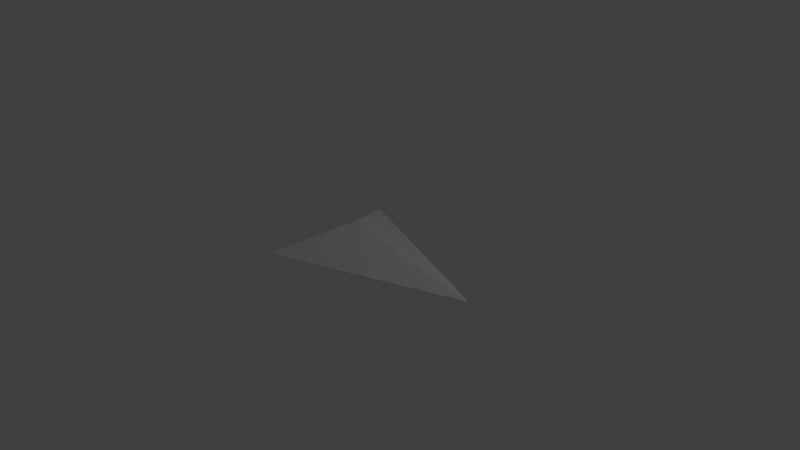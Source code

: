 # Source: boid.blend  (saved by Blender 2.76.0; exported with 4.5.12 LTS)
import bpy
from mathutils import Matrix  # noqa: F401  (used for matrix-valued properties, if any)

bpy.ops.wm.read_factory_settings(use_empty=True)
scene = bpy.context.scene
scene.name = 'Scene'

# ---- collections
col_collection_1 = bpy.data.collections.new('Collection 1'); scene.collection.children.link(col_collection_1)

# ---- world
world_world = bpy.data.worlds.new('World'); scene.world = world_world
world_world.color = (0.05088, 0.05088, 0.05088)
world_world.use_sun_shadow = False
world_world.sun_shadow_jitter_overblur = 0.0
world_world.cycles.sampling_method = 'MANUAL'
world_world.cycles.sample_map_resolution = 256

# ---- cameras
cam_camera = bpy.data.cameras.new('Camera')
cam_camera.clip_end = 100.0
cam_camera.lens = 35.0
cam_camera.sensor_width = 32.0
cam_camera.sensor_height = 18.0
cam_camera.ortho_scale = 7.314
cam_camera.dof.focus_distance = 0.0
cam_camera.dof.aperture_fstop = 128.0

# ---- lights
light_lamp = bpy.data.lights.new('Lamp', 'POINT')
light_lamp.transmission_factor = 0.0
light_lamp.cutoff_distance = 30.0
light_lamp.energy = 100.0
light_lamp.shadow_buffer_clip_start = 1.001
light_lamp.shadow_soft_size = 0.1
light_lamp.shadow_maximum_resolution = 0.006
light_lamp.use_absolute_resolution = True
light_lamp.cycles.use_multiple_importance_sampling = False

# ---- meshes
me_cone = bpy.data.meshes.new('Cone')
me_cone.from_pydata([(0.0, 1.0, -1.0), (1.0, -5.882e-08, -1.712), (-8.742e-08, -1.0, -1.0), (0.0, 0.0, 1.0), (-1.0, -3.185e-09, -1.712)], [], [(2, 3, 4), (0, 3, 1), (4, 3, 0), (1, 3, 2), (0, 1, 2), (4, 0, 2)])
_uv = me_cone.uv_layers.new(name='UVMap')
_uv.uv.foreach_set('vector', [0.1925, 0.6252, 7.168e-05, 0.9999, 7.166e-05, 0.3681, 0.3211, 0.3748, 0.5136, 7.166e-05, 0.5136, 0.6319, 7.166e-05, 0.3681, 0.5136, 7.166e-05, 0.3211, 0.3748, 0.5136, 0.6319, 7.168e-05, 0.9999, 0.1925, 0.6252, 0.3211, 0.3748, 0.5136, 0.6319, 0.1925, 0.6252, 7.166e-05, 0.3681, 0.3211, 0.3748, 0.1925, 0.6252])
me_cone.use_remesh_preserve_volume = False
me_cone.use_remesh_preserve_attributes = False
me_cone.use_mirror_vertex_groups = False
me_cone.update()

# ---- objects
ob_cone = bpy.data.objects.new('Cone', me_cone)
ob_lamp = bpy.data.objects.new('Lamp', light_lamp)
ob_camera = bpy.data.objects.new('Camera', cam_camera)

# ---- transforms, parenting, visibility, modifiers, constraints
ob_cone.location = (0.6957, 0.0, 0.0)
ob_cone.rotation_euler = (1.571, 7.55e-08, 1.571)
ob_cone.scale = (1.0, 0.4, 1.0)
ob_cone.lineart.crease_threshold = 0.0
_m = ob_cone.modifiers.new('Bevel', 'BEVEL')
_m.width = 0.05
_m.width_pct = 0.05
_m.segments = 4
_m.limit_method = 'NONE'
_m.angle_limit = 1.216
_m.offset_type = 'WIDTH'
_m.spread = 0.0
ob_lamp.location = (4.076, 1.005, 5.904)
ob_lamp.rotation_euler = (0.6503, 0.05522, 1.866)
ob_lamp.lock_rotations_4d = False
ob_lamp.empty_display_type = 'ARROWS'
ob_lamp.color = (0.0, 0.0, 0.0, 0.0)
ob_lamp.lineart.crease_threshold = 0.0
ob_camera.location = (7.481, -6.508, 5.344)
ob_camera.rotation_euler = (1.109, 0.01082, 0.8149)
ob_camera.lock_rotations_4d = False
ob_camera.empty_display_type = 'ARROWS'
ob_camera.color = (0.0, 0.0, 0.0, 0.0)
ob_camera.display_type = 'WIRE'
ob_camera.lineart.crease_threshold = 0.0

# ---- collection membership
col_collection_1.objects.link(ob_cone)
col_collection_1.objects.link(ob_lamp)
col_collection_1.objects.link(ob_camera)

# ---- scene / render settings (as saved in the file)
scene.camera = ob_camera
scene.frame_start = 1; scene.frame_end = 250; scene.frame_set(1)
scene.render.engine = 'BLENDER_EEVEE_NEXT'
scene.render.resolution_percentage = 50
scene.render.dither_intensity = 0.0
scene.cycles.use_denoising = False
scene.cycles.samples = 10
scene.cycles.sampling_pattern = 'TABULATED_SOBOL'
scene.cycles.light_sampling_threshold = 0.0
scene.cycles.use_adaptive_sampling = False
scene.cycles.use_light_tree = False
scene.cycles.blur_glossy = 0.0
scene.cycles.pixel_filter_type = 'GAUSSIAN'
scene.cycles.sample_clamp_indirect = 0.0
scene.view_settings.view_transform = 'Standard'
bpy.context.view_layer.update()

